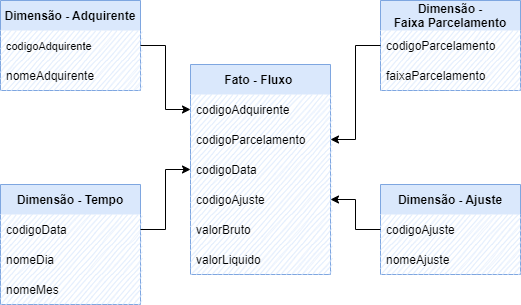

The diagram above was exported from draw.io. Its source (the exported page's mxGraphModel, read from the mxfile embedded in the PNG):
<mxGraphModel dx="1038" dy="579" grid="1" gridSize="10" guides="1" tooltips="1" connect="1" arrows="1" fold="1" page="1" pageScale="1" pageWidth="827" pageHeight="1169" math="0" shadow="0">
  <root>
    <mxCell id="0" />
    <mxCell id="1" parent="0" />
    <mxCell id="3EIrWjoxRyeR3UBoNg19-1" value="Fato - Fluxo " style="swimlane;fontStyle=1;childLayout=stackLayout;horizontal=1;startSize=30;horizontalStack=0;resizeParent=1;resizeParentMax=0;resizeLast=0;collapsible=1;marginBottom=0;swimlaneLine=0;shadow=0;sketch=0;rounded=0;fontFamily=Helvetica;fillColor=#dae8fc;strokeColor=#7EA6E0;" parent="1" vertex="1">
      <mxGeometry x="330" y="160" width="140" height="210" as="geometry" />
    </mxCell>
    <mxCell id="3EIrWjoxRyeR3UBoNg19-2" value="codigoAdquirente" style="text;align=left;verticalAlign=middle;spacingLeft=4;spacingRight=4;overflow=hidden;points=[[0,0.5],[1,0.5]];portConstraint=eastwest;rotatable=0;swimlaneLine=0;shadow=0;sketch=1;glass=0;rounded=0;fontStyle=0;fontFamily=Helvetica;fillColor=#dae8fc;strokeColor=none;" parent="3EIrWjoxRyeR3UBoNg19-1" vertex="1">
      <mxGeometry y="30" width="140" height="30" as="geometry" />
    </mxCell>
    <mxCell id="3EIrWjoxRyeR3UBoNg19-3" value="codigoParcelamento" style="text;align=left;verticalAlign=middle;spacingLeft=4;spacingRight=4;overflow=hidden;points=[[0,0.5],[1,0.5]];portConstraint=eastwest;rotatable=0;swimlaneLine=0;shadow=0;sketch=1;fontStyle=0;fontFamily=Helvetica;fillColor=#dae8fc;strokeColor=none;rounded=0;" parent="3EIrWjoxRyeR3UBoNg19-1" vertex="1">
      <mxGeometry y="60" width="140" height="30" as="geometry" />
    </mxCell>
    <mxCell id="3EIrWjoxRyeR3UBoNg19-4" value="codigoData" style="text;align=left;verticalAlign=middle;spacingLeft=4;spacingRight=4;overflow=hidden;points=[[0,0.5],[1,0.5]];portConstraint=eastwest;rotatable=0;swimlaneLine=0;shadow=0;sketch=1;fontStyle=0;fontFamily=Helvetica;fillColor=#dae8fc;strokeColor=none;rounded=0;" parent="3EIrWjoxRyeR3UBoNg19-1" vertex="1">
      <mxGeometry y="90" width="140" height="30" as="geometry" />
    </mxCell>
    <mxCell id="VSLJMTnyuoHe9mVzgoE7-8" value="codigoAjuste" style="text;align=left;verticalAlign=middle;spacingLeft=4;spacingRight=4;overflow=hidden;points=[[0,0.5],[1,0.5]];portConstraint=eastwest;rotatable=0;swimlaneLine=0;shadow=0;sketch=1;fontStyle=0;fontFamily=Helvetica;fillColor=#dae8fc;strokeColor=none;rounded=0;" parent="3EIrWjoxRyeR3UBoNg19-1" vertex="1">
      <mxGeometry y="120" width="140" height="30" as="geometry" />
    </mxCell>
    <mxCell id="-QU4EGCey_JCAK4bC1Us-1" value="valorBruto" style="text;align=left;verticalAlign=middle;spacingLeft=4;spacingRight=4;overflow=hidden;points=[[0,0.5],[1,0.5]];portConstraint=eastwest;rotatable=0;swimlaneLine=0;shadow=0;sketch=1;fontStyle=0;fontFamily=Helvetica;fillColor=#dae8fc;strokeColor=none;rounded=0;" vertex="1" parent="3EIrWjoxRyeR3UBoNg19-1">
      <mxGeometry y="150" width="140" height="30" as="geometry" />
    </mxCell>
    <mxCell id="-QU4EGCey_JCAK4bC1Us-2" value="valorLiquido" style="text;align=left;verticalAlign=middle;spacingLeft=4;spacingRight=4;overflow=hidden;points=[[0,0.5],[1,0.5]];portConstraint=eastwest;rotatable=0;swimlaneLine=0;shadow=0;sketch=1;fontStyle=0;fontFamily=Helvetica;fillColor=#dae8fc;strokeColor=none;rounded=0;" vertex="1" parent="3EIrWjoxRyeR3UBoNg19-1">
      <mxGeometry y="180" width="140" height="30" as="geometry" />
    </mxCell>
    <mxCell id="3EIrWjoxRyeR3UBoNg19-18" value="" style="edgeStyle=orthogonalEdgeStyle;rounded=0;orthogonalLoop=1;jettySize=auto;entryX=0;entryY=0.5;entryDx=0;entryDy=0;fontSize=10;swimlaneLine=0;shadow=0;sketch=0;fontStyle=1;fontColor=#000000;fontFamily=Helvetica;fillColor=#dae8fc;strokeColor=none;" parent="1" source="3EIrWjoxRyeR3UBoNg19-5" target="3EIrWjoxRyeR3UBoNg19-2" edge="1">
      <mxGeometry relative="1" as="geometry">
        <Array as="points">
          <mxPoint x="300" y="125" />
          <mxPoint x="300" y="205" />
        </Array>
      </mxGeometry>
    </mxCell>
    <mxCell id="3EIrWjoxRyeR3UBoNg19-5" value="Dimensão - Adquirente" style="swimlane;fontStyle=1;childLayout=stackLayout;horizontal=1;startSize=30;horizontalStack=0;resizeParent=1;resizeParentMax=0;resizeLast=0;collapsible=1;marginBottom=0;swimlaneLine=0;shadow=0;sketch=0;rounded=0;fontFamily=Helvetica;fillColor=#dae8fc;strokeColor=#7EA6E0;" parent="1" vertex="1">
      <mxGeometry x="140" y="96" width="140" height="90" as="geometry" />
    </mxCell>
    <mxCell id="3EIrWjoxRyeR3UBoNg19-6" value="codigoAdquirente" style="text;align=left;verticalAlign=middle;spacingLeft=4;spacingRight=4;overflow=hidden;points=[[0,0.5],[1,0.5]];portConstraint=eastwest;rotatable=0;fontSize=11;swimlaneLine=0;shadow=0;sketch=1;fontStyle=0;fontFamily=Helvetica;fillColor=#dae8fc;strokeColor=none;rounded=0;" parent="3EIrWjoxRyeR3UBoNg19-5" vertex="1">
      <mxGeometry y="30" width="140" height="30" as="geometry" />
    </mxCell>
    <mxCell id="3EIrWjoxRyeR3UBoNg19-7" value="nomeAdquirente" style="text;align=left;verticalAlign=middle;spacingLeft=4;spacingRight=4;overflow=hidden;points=[[0,0.5],[1,0.5]];portConstraint=eastwest;rotatable=0;swimlaneLine=0;shadow=0;sketch=1;fontStyle=0;fontFamily=Helvetica;fillColor=#dae8fc;strokeColor=none;rounded=0;" parent="3EIrWjoxRyeR3UBoNg19-5" vertex="1">
      <mxGeometry y="60" width="140" height="30" as="geometry" />
    </mxCell>
    <mxCell id="3EIrWjoxRyeR3UBoNg19-9" value="Dimensão -&#10;Faixa Parcelamento" style="swimlane;fontStyle=1;childLayout=stackLayout;horizontal=1;startSize=30;horizontalStack=0;resizeParent=1;resizeParentMax=0;resizeLast=0;collapsible=1;marginBottom=0;swimlaneFillColor=none;glass=0;rounded=0;swimlaneLine=0;shadow=0;sketch=0;fontFamily=Helvetica;fillColor=#dae8fc;strokeColor=#7EA6E0;" parent="1" vertex="1">
      <mxGeometry x="520" y="96" width="140" height="90" as="geometry" />
    </mxCell>
    <mxCell id="3EIrWjoxRyeR3UBoNg19-10" value="codigoParcelamento" style="text;align=left;verticalAlign=middle;spacingLeft=4;spacingRight=4;overflow=hidden;points=[[0,0.5],[1,0.5]];portConstraint=eastwest;rotatable=0;swimlaneLine=0;shadow=0;sketch=1;fontStyle=0;fontFamily=Helvetica;fillColor=#dae8fc;strokeColor=none;rounded=0;" parent="3EIrWjoxRyeR3UBoNg19-9" vertex="1">
      <mxGeometry y="30" width="140" height="30" as="geometry" />
    </mxCell>
    <mxCell id="3EIrWjoxRyeR3UBoNg19-11" value="faixaParcelamento" style="text;align=left;verticalAlign=middle;spacingLeft=4;spacingRight=4;overflow=hidden;points=[[0,0.5],[1,0.5]];portConstraint=eastwest;rotatable=0;swimlaneLine=0;shadow=0;sketch=1;fontStyle=0;fontFamily=Helvetica;fillColor=#dae8fc;strokeColor=none;rounded=0;" parent="3EIrWjoxRyeR3UBoNg19-9" vertex="1">
      <mxGeometry y="60" width="140" height="30" as="geometry" />
    </mxCell>
    <mxCell id="3EIrWjoxRyeR3UBoNg19-13" value="Dimensão - Tempo" style="swimlane;fontStyle=1;childLayout=stackLayout;horizontal=1;startSize=30;horizontalStack=0;resizeParent=1;resizeParentMax=0;resizeLast=0;collapsible=1;marginBottom=0;swimlaneLine=0;shadow=0;sketch=0;rounded=0;fontFamily=Helvetica;fillColor=#dae8fc;strokeColor=#7EA6E0;" parent="1" vertex="1">
      <mxGeometry x="140" y="280" width="140" height="120" as="geometry" />
    </mxCell>
    <mxCell id="3EIrWjoxRyeR3UBoNg19-14" value="codigoData" style="text;align=left;verticalAlign=middle;spacingLeft=4;spacingRight=4;overflow=hidden;points=[[0,0.5],[1,0.5]];portConstraint=eastwest;rotatable=0;swimlaneLine=0;shadow=0;sketch=1;fontStyle=0;fontFamily=Helvetica;fillColor=#dae8fc;strokeColor=none;" parent="3EIrWjoxRyeR3UBoNg19-13" vertex="1">
      <mxGeometry y="30" width="140" height="30" as="geometry" />
    </mxCell>
    <mxCell id="3EIrWjoxRyeR3UBoNg19-15" value="nomeDia" style="text;align=left;verticalAlign=middle;spacingLeft=4;spacingRight=4;overflow=hidden;points=[[0,0.5],[1,0.5]];portConstraint=eastwest;rotatable=0;swimlaneLine=0;shadow=0;sketch=1;fontStyle=0;fontFamily=Helvetica;fillColor=#dae8fc;strokeColor=none;" parent="3EIrWjoxRyeR3UBoNg19-13" vertex="1">
      <mxGeometry y="60" width="140" height="30" as="geometry" />
    </mxCell>
    <mxCell id="3EIrWjoxRyeR3UBoNg19-16" value="nomeMes" style="text;align=left;verticalAlign=middle;spacingLeft=4;spacingRight=4;overflow=hidden;points=[[0,0.5],[1,0.5]];portConstraint=eastwest;rotatable=0;swimlaneLine=0;shadow=0;sketch=1;fontStyle=0;fontFamily=Helvetica;fillColor=#dae8fc;strokeColor=none;" parent="3EIrWjoxRyeR3UBoNg19-13" vertex="1">
      <mxGeometry y="90" width="140" height="30" as="geometry" />
    </mxCell>
    <mxCell id="3EIrWjoxRyeR3UBoNg19-19" value="" style="edgeStyle=orthogonalEdgeStyle;rounded=0;orthogonalLoop=1;jettySize=auto;entryX=1;entryY=0.5;entryDx=0;entryDy=0;fontSize=10;swimlaneLine=0;shadow=0;sketch=0;fontStyle=1;fontColor=#000000;fontFamily=Helvetica;fillColor=#dae8fc;strokeColor=none;" parent="1" source="3EIrWjoxRyeR3UBoNg19-10" target="3EIrWjoxRyeR3UBoNg19-3" edge="1">
      <mxGeometry relative="1" as="geometry">
        <Array as="points">
          <mxPoint x="500" y="210" />
          <mxPoint x="500" y="235" />
        </Array>
      </mxGeometry>
    </mxCell>
    <mxCell id="3EIrWjoxRyeR3UBoNg19-20" value="" style="edgeStyle=orthogonalEdgeStyle;rounded=0;orthogonalLoop=1;jettySize=auto;entryX=0;entryY=0.5;entryDx=0;entryDy=0;fontSize=10;swimlaneLine=0;shadow=0;sketch=0;fontStyle=1;fontColor=#000000;fontFamily=Helvetica;fillColor=#dae8fc;strokeColor=none;" parent="1" source="3EIrWjoxRyeR3UBoNg19-14" target="3EIrWjoxRyeR3UBoNg19-4" edge="1">
      <mxGeometry relative="1" as="geometry" />
    </mxCell>
    <mxCell id="VSLJMTnyuoHe9mVzgoE7-5" style="edgeStyle=orthogonalEdgeStyle;rounded=0;sketch=0;orthogonalLoop=1;jettySize=auto;html=0;shadow=0;labelBackgroundColor=default;labelBorderColor=default;fontFamily=Helvetica;fontSize=10;fontColor=#000000;" parent="1" source="3EIrWjoxRyeR3UBoNg19-6" target="3EIrWjoxRyeR3UBoNg19-2" edge="1">
      <mxGeometry relative="1" as="geometry" />
    </mxCell>
    <mxCell id="VSLJMTnyuoHe9mVzgoE7-6" style="edgeStyle=orthogonalEdgeStyle;rounded=0;sketch=0;orthogonalLoop=1;jettySize=auto;html=0;entryX=0;entryY=0.5;entryDx=0;entryDy=0;shadow=0;labelBackgroundColor=default;labelBorderColor=default;fontFamily=Helvetica;fontSize=10;fontColor=#000000;" parent="1" source="3EIrWjoxRyeR3UBoNg19-14" target="3EIrWjoxRyeR3UBoNg19-4" edge="1">
      <mxGeometry relative="1" as="geometry" />
    </mxCell>
    <mxCell id="VSLJMTnyuoHe9mVzgoE7-7" style="edgeStyle=orthogonalEdgeStyle;rounded=0;sketch=0;orthogonalLoop=1;jettySize=auto;html=0;entryX=1;entryY=0.5;entryDx=0;entryDy=0;shadow=0;labelBackgroundColor=default;labelBorderColor=default;fontFamily=Helvetica;fontSize=10;fontColor=#000000;" parent="1" source="3EIrWjoxRyeR3UBoNg19-10" target="3EIrWjoxRyeR3UBoNg19-3" edge="1">
      <mxGeometry relative="1" as="geometry" />
    </mxCell>
    <mxCell id="VSLJMTnyuoHe9mVzgoE7-9" value="Dimensão - Ajuste" style="swimlane;fontStyle=1;childLayout=stackLayout;horizontal=1;startSize=30;horizontalStack=0;resizeParent=1;resizeParentMax=0;resizeLast=0;collapsible=1;marginBottom=0;swimlaneFillColor=none;glass=0;rounded=0;swimlaneLine=0;shadow=0;sketch=0;fontFamily=Helvetica;fillColor=#dae8fc;strokeColor=#7EA6E0;" parent="1" vertex="1">
      <mxGeometry x="520" y="280" width="140" height="90" as="geometry" />
    </mxCell>
    <mxCell id="VSLJMTnyuoHe9mVzgoE7-10" value="codigoAjuste" style="text;align=left;verticalAlign=middle;spacingLeft=4;spacingRight=4;overflow=hidden;points=[[0,0.5],[1,0.5]];portConstraint=eastwest;rotatable=0;swimlaneLine=0;shadow=0;sketch=1;fontStyle=0;fontFamily=Helvetica;fillColor=#dae8fc;strokeColor=none;rounded=0;" parent="VSLJMTnyuoHe9mVzgoE7-9" vertex="1">
      <mxGeometry y="30" width="140" height="30" as="geometry" />
    </mxCell>
    <mxCell id="VSLJMTnyuoHe9mVzgoE7-11" value="nomeAjuste" style="text;align=left;verticalAlign=middle;spacingLeft=4;spacingRight=4;overflow=hidden;points=[[0,0.5],[1,0.5]];portConstraint=eastwest;rotatable=0;swimlaneLine=0;shadow=0;sketch=1;fontStyle=0;fontFamily=Helvetica;fillColor=#dae8fc;strokeColor=none;rounded=0;" parent="VSLJMTnyuoHe9mVzgoE7-9" vertex="1">
      <mxGeometry y="60" width="140" height="30" as="geometry" />
    </mxCell>
    <mxCell id="VSLJMTnyuoHe9mVzgoE7-12" style="edgeStyle=orthogonalEdgeStyle;rounded=0;sketch=0;orthogonalLoop=1;jettySize=auto;html=0;entryX=1;entryY=0.5;entryDx=0;entryDy=0;shadow=0;labelBackgroundColor=default;labelBorderColor=default;fontFamily=Helvetica;fontSize=10;fontColor=#000000;" parent="1" source="VSLJMTnyuoHe9mVzgoE7-10" target="VSLJMTnyuoHe9mVzgoE7-8" edge="1">
      <mxGeometry relative="1" as="geometry">
        <Array as="points">
          <mxPoint x="495" y="325" />
          <mxPoint x="495" y="295" />
        </Array>
      </mxGeometry>
    </mxCell>
  </root>
</mxGraphModel>